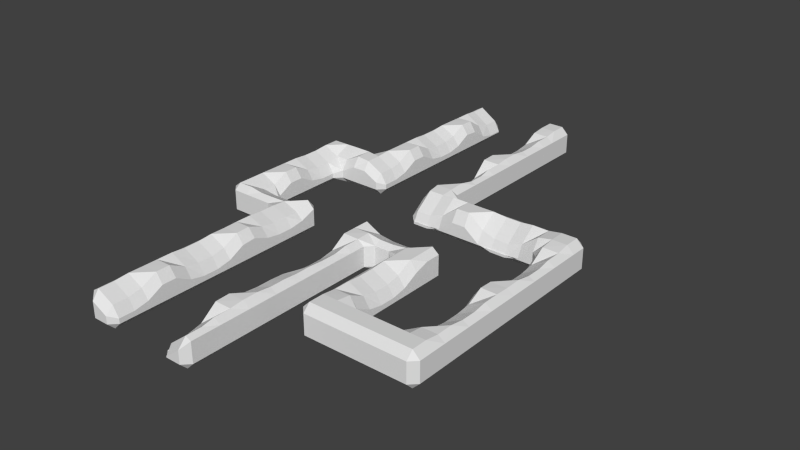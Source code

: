 # Source: walls_level01.blend  (saved by Blender 2.69.0; exported with 4.5.12 LTS)
import bpy
from mathutils import Matrix  # noqa: F401  (used for matrix-valued properties, if any)

bpy.ops.wm.read_factory_settings(use_empty=True)
scene = bpy.context.scene
scene.name = 'Scene'

# ---- collections
col_collection_1 = bpy.data.collections.new('Collection 1'); scene.collection.children.link(col_collection_1)

# ---- world
world_world = bpy.data.worlds.new('World'); scene.world = world_world
world_world.color = (0.05088, 0.05088, 0.05088)
world_world.use_sun_shadow = False
world_world.sun_shadow_jitter_overblur = 0.0
world_world.cycles.sampling_method = 'MANUAL'
world_world.cycles.sample_map_resolution = 256

# ---- meshes
me_plane = bpy.data.meshes.new('Plane')
me_plane.from_pydata([(-25.37, 64.07, 7.991), (-26.92, 64.07, 7.149), (-26.92, 60.37, 7.149), (-25.16, 60.46, 8.428), (-19.23, 60.37, 2.989), (-19.23, 64.07, 2.149), (-20.78, 64.07, 5.009), (-20.99, 60.46, 5.811), (-1.995, 64.07, 9.0), (-3.846, 64.07, 7.149), (-3.846, 60.37, 5.967), (-2.054, 60.41, 8.586), (3.846, 60.37, 7.149), (3.846, 64.07, 7.149), (1.995, 64.07, 9.0), (2.055, 60.43, 8.539), (-26.92, 56.3, 7.149), (-26.92, 52.59, 7.149), (-25.13, 52.65, 8.534), (-25.16, 56.21, 8.434), (-21.02, 52.65, 8.539), (-19.23, 52.59, 5.967), (-19.23, 56.3, 5.61), (-20.99, 56.25, 8.508), (-3.846, 56.3, 3.87), (-3.846, 52.59, 3.149), (-2.204, 52.59, 5.854), (-2.056, 56.24, 6.447), (2.204, 52.59, 8.146), (3.846, 52.59, 7.149), (3.846, 56.3, 7.149), (2.055, 56.24, 8.534), (-26.92, 48.52, 7.149), (-26.92, 44.82, 7.149), (-25.28, 44.82, 8.146), (-25.11, 48.46, 8.574), (-20.87, 44.82, 5.854), (-19.23, 44.82, 3.149), (-19.23, 48.52, 3.87), (-21.02, 48.46, 6.444), (-3.846, 48.52, 3.149), (-3.846, 44.82, 3.87), (-2.054, 44.87, 6.444), (-2.204, 48.52, 5.854), (2.034, 44.87, 8.574), (3.846, 44.82, 7.149), (3.846, 48.52, 7.149), (2.204, 48.52, 8.146), (-26.92, 40.74, 7.149), (-26.92, 37.04, 7.149), (-25.13, 37.1, 8.534), (-25.28, 40.74, 8.146), (-21.02, 37.1, 6.447), (-19.23, 37.04, 3.87), (-19.23, 40.74, 3.149), (-20.87, 40.74, 5.854), (-3.846, 40.74, 5.967), (-3.846, 37.04, 4.844), (-2.149, 37.08, 8.37), (-2.054, 40.68, 8.539), (2.161, 37.2, 8.24), (3.846, 37.04, 7.149), (3.846, 40.74, 7.149), (2.055, 40.68, 8.534), (-26.92, 32.96, 7.149), (-26.92, 29.26, 7.149), (-25.13, 29.32, 8.534), (-25.13, 32.9, 8.539), (1.995, -70.0, 1.851), (1.995, -68.15, 0.0), (3.846, -68.15, 1.851), (-3.846, -68.15, 1.851), (-1.995, -68.15, 0.0), (-1.995, -70.0, 1.851), (-21.02, 29.32, 8.539), (-19.23, 29.26, 5.967), (-19.23, 32.96, 5.967), (-21.02, 32.93, 8.586), (-21.08, -70.0, 1.851), (-21.08, -68.15, 0.0), (-19.23, -68.15, 1.851), (-26.92, -68.15, 1.851), (-25.07, -68.15, 0.0), (-25.07, -70.0, 1.851), (-3.846, 32.96, 1.176), (-3.846, 29.26, 0.149), (-2.477, 29.26, 3.246), (-2.152, 32.81, 4.531), (2.477, 29.26, 7.754), (3.846, 29.26, 7.149), (3.846, 32.96, 7.149), (2.161, 32.81, 8.233), (-40.52, 21.54, 8.534), (-40.46, 23.33, 7.149), (-42.31, 21.48, 7.149), (-32.82, 21.52, 8.586), (-32.76, 23.33, 7.149), (-36.47, 23.33, 7.149), (-36.41, 21.54, 8.539), (-26.92, 25.18, 7.149), (-28.77, 23.33, 7.149), (-28.71, 21.54, 8.539), (-25.28, 21.48, 8.146), (-25.11, 25.13, 8.574), (-20.87, 21.48, 5.854), (-19.23, 21.48, 3.149), (-19.23, 25.18, 3.87), (-21.02, 25.13, 6.444), (-3.846, 25.18, 0.149), (-3.846, 21.48, 1.176), (-2.149, 21.63, 4.528), (-2.477, 25.18, 3.246), (3.846, 68.15, 1.851), (1.995, 68.15, 0.0), (1.995, 70.0, 1.851), (-1.995, 70.0, 1.851), (-1.995, 68.15, 0.0), (-3.846, 68.15, 1.851), (2.051, 21.63, 8.355), (3.846, 21.48, 7.149), (3.846, 25.18, 7.149), (2.477, 25.18, 7.754), (-19.23, 68.15, 1.851), (-21.08, 68.15, 0.0), (-21.08, 70.0, 1.851), (-25.07, 70.0, 1.851), (-25.07, 68.15, 0.0), (-26.92, 68.15, 1.851), (-42.31, 17.41, 7.149), (-42.31, 13.7, 7.149), (-40.67, 13.7, 8.146), (-40.5, 17.35, 8.574), (-34.62, 13.7, 3.149), (-32.76, 15.56, 3.876), (-32.82, 17.35, 6.447), (-36.41, 17.35, 6.444), (-36.26, 13.7, 5.854), (-28.77, 15.56, 5.951), (-25.07, 15.56, 5.951), (-25.28, 17.41, 8.146), (-28.71, 17.35, 8.534), (-20.87, 17.41, 5.854), (-21.08, 15.56, 3.876), (-19.23, 17.41, 3.149), (-3.846, 17.41, 4.844), (-3.846, 13.7, 5.234), (-1.995, 14.09, 7.869), (-2.149, 17.24, 8.24), (5.577, 13.75, 8.436), (5.697, 15.56, 7.149), (3.846, 17.41, 7.149), (2.161, 17.24, 8.233), (1.995, 14.09, 7.869), (13.26, 13.83, 8.327), (13.39, 15.56, 7.149), (9.687, 15.56, 7.149), (9.814, 13.83, 8.334), (1.995, -60.37, 0.0), (3.846, -60.37, 1.851), (3.846, -64.07, 1.851), (1.995, -64.07, 0.0), (-3.846, -60.37, 1.851), (-1.995, -60.37, 0.0), (-1.995, -64.07, 0.0), (-3.846, -64.07, 1.851), (21.08, 14.09, 7.869), (21.08, 15.56, 7.149), (17.38, 15.56, 7.149), (17.5, 13.83, 8.334), (-21.08, -64.07, 0.0), (-21.08, -60.37, 0.0), (-19.23, -60.37, 1.851), (-19.23, -64.07, 1.851), (-26.92, -60.37, 1.851), (-25.07, -60.37, 0.0), (-25.07, -64.07, 0.0), (-26.92, -64.07, 1.851), (28.65, 13.75, 8.436), (28.77, 15.56, 7.149), (25.07, 15.56, 7.149), (25.07, 14.09, 7.869), (36.47, 13.7, 9.0), (36.47, 15.56, 7.149), (32.76, 15.56, 7.149), (32.89, 13.83, 8.334), (42.31, 13.7, 7.149), (40.46, 15.56, 7.149), (40.46, 13.7, 9.0), (-42.31, 9.629, 7.149), (-42.31, 5.927, 7.149), (-40.52, 5.984, 8.534), (-40.67, 9.629, 8.146), (-36.41, 5.984, 6.447), (-34.62, 5.927, 3.87), (-34.62, 9.629, 3.149), (-36.26, 9.629, 5.854), (-3.846, 9.629, 2.09), (-1.995, 7.778, 1.149), (-1.995, 9.243, 4.131), (1.995, 7.778, 1.149), (5.697, 7.778, 2.096), (5.574, 9.511, 5.172), (1.995, 9.243, 4.131), (1.995, -52.59, 0.0), (3.846, -52.59, 1.851), (3.846, -56.3, 1.851), (1.995, -56.3, 0.0), (-3.846, -52.59, 1.851), (-1.995, -52.59, 0.0), (-1.995, -56.3, 0.0), (-3.846, -56.3, 1.851), (9.687, 7.778, 5.209), (13.39, 7.778, 5.209), (13.34, 9.511, 8.422), (9.814, 9.511, 8.327), (-21.08, -56.3, 0.0), (-21.08, -52.59, 0.0), (-19.23, -52.59, 1.851), (-19.23, -56.3, 1.851), (-26.92, -52.59, 1.851), (-25.07, -52.59, 0.0), (-25.07, -56.3, 0.0), (-26.92, -56.3, 1.851), (17.38, 7.778, 2.096), (21.08, 7.778, 1.149), (21.08, 9.243, 4.131), (17.5, 9.514, 5.169), (25.07, 7.778, 1.149), (28.77, 7.778, 2.096), (28.65, 9.511, 5.172), (25.07, 9.243, 4.131), (40.46, -44.82, 0.0), (42.31, -44.82, 1.851), (40.46, -46.67, 1.851), (36.47, -46.67, 1.851), (32.76, -46.67, 1.851), (32.76, -44.82, 0.0), (36.47, -44.82, 0.0), (28.77, -46.67, 1.851), (25.07, -46.67, 1.851), (25.07, -44.82, 0.0), (28.77, -44.82, 0.0), (21.08, -46.67, 1.851), (17.38, -46.67, 1.851), (17.38, -44.82, 0.0), (21.08, -44.82, 0.0), (11.54, -44.82, 1.851), (13.39, -44.82, 0.0), (13.39, -46.67, 1.851), (1.995, -48.52, 0.0), (1.995, -44.82, 0.0), (3.846, -44.82, 1.851), (3.846, -48.52, 1.851), (-3.846, -44.82, 1.851), (-1.995, -44.82, 0.0), (-1.995, -48.52, 0.0), (-3.846, -48.52, 1.851), (32.89, 9.511, 8.327), (32.76, 7.778, 5.209), (34.62, 5.927, 5.61), (36.38, 5.968, 8.508), (36.47, 9.629, 9.0), (-21.08, -48.52, 0.0), (-21.08, -44.82, 0.0), (-19.23, -44.82, 1.851), (-19.23, -48.52, 1.851), (-26.92, -48.52, 1.851), (-26.92, -44.82, 1.851), (-25.07, -44.82, 0.0), (-25.07, -48.52, 0.0), (40.55, 6.016, 8.434), (42.31, 5.927, 7.149), (42.31, 9.629, 7.149), (40.46, 9.629, 9.0), (-42.31, 1.851, 7.149), (-42.31, -1.851, 7.149), (-40.52, -1.793, 8.534), (-40.52, 1.793, 8.539), (40.46, -37.04, 0.0), (42.31, -37.04, 1.851), (42.31, -40.74, 1.851), (40.46, -40.74, 0.0), (32.76, -38.89, 1.851), (34.62, -37.04, 1.851), (36.47, -37.04, 0.0), (36.47, -40.74, 0.0), (32.76, -40.74, 0.0), (25.07, -40.74, 0.0), (25.07, -38.89, 1.851), (28.77, -38.89, 1.851), (28.77, -40.74, 0.0), (17.38, -37.04, 0.0), (19.23, -37.04, 1.851), (21.08, -38.89, 1.851), (21.08, -40.74, 0.0), (17.38, -40.74, 0.0), (11.54, -37.04, 1.851), (13.39, -37.04, 0.0), (13.39, -40.74, 0.0), (11.54, -40.74, 1.851), (1.995, -40.74, 0.0), (1.995, -37.04, 0.0), (3.846, -37.04, 1.851), (3.846, -40.74, 1.851), (-3.846, -37.04, 1.851), (-1.995, -37.04, 0.0), (-1.995, -40.74, 0.0), (-3.846, -40.74, 1.851), (-36.41, -1.793, 8.539), (-34.62, -1.851, 5.967), (-34.62, 1.851, 5.967), (-36.41, 1.817, 8.586), (-21.08, -37.04, 0.0), (-19.23, -37.04, 1.851), (-19.23, -40.74, 1.851), (-21.08, -40.74, 0.0), (-26.92, -40.74, 1.851), (-26.92, -37.04, 1.851), (-25.07, -37.04, 0.0), (-25.07, -40.74, 0.0), (34.62, 1.851, 2.989), (34.62, -1.851, 2.149), (36.17, -1.851, 5.009), (36.38, 1.765, 5.811), (40.76, -1.851, 7.991), (42.31, -1.851, 7.149), (42.31, 1.851, 7.149), (40.55, 1.765, 8.428), (40.46, -29.26, 0.0), (42.31, -29.26, 1.851), (42.31, -32.96, 1.851), (40.46, -32.96, 0.0), (34.62, -32.96, 1.851), (34.62, -29.26, 1.851), (36.47, -29.26, 0.0), (36.47, -32.96, 0.0), (-42.31, -5.927, 7.149), (-42.31, -9.629, 7.149), (-40.52, -9.571, 8.534), (-40.5, -5.984, 8.574), (17.38, -32.96, 0.0), (17.38, -29.26, 0.0), (19.23, -29.26, 1.851), (19.23, -32.96, 1.851), (11.54, -29.26, 1.851), (13.39, -29.26, 0.0), (13.39, -32.96, 0.0), (11.54, -32.96, 1.851), (1.995, -32.96, 0.0), (1.995, -29.26, 0.0), (3.846, -29.26, 1.851), (3.846, -32.96, 1.851), (-3.846, -32.96, 1.851), (-3.846, -29.26, 1.851), (-1.995, -29.26, 0.0), (-1.995, -32.96, 0.0), (-32.76, -9.424, 5.847), (-32.76, -7.778, 3.149), (-34.62, -5.927, 3.87), (-36.41, -5.982, 6.444), (-36.41, -9.571, 6.447), (-21.08, -29.26, 0.0), (-19.23, -29.26, 1.851), (-19.23, -32.96, 1.851), (-21.08, -32.96, 0.0), (-26.92, -32.96, 1.851), (-26.92, -29.26, 1.851), (-25.07, -29.26, 0.0), (-25.07, -32.96, 0.0), (-25.08, -9.627, 6.098), (-25.07, -7.778, 3.876), (-28.77, -7.778, 3.149), (-28.77, -9.424, 5.847), (-19.23, -9.629, 6.302), (-21.08, -7.778, 5.951), (-21.09, -9.624, 8.178), (40.46, -21.48, 0.0), (42.31, -21.48, 1.851), (42.31, -25.18, 1.851), (40.46, -25.18, 0.0), (34.62, -25.18, 1.851), (34.62, -21.48, 1.851), (36.47, -21.48, 0.0), (36.47, -25.18, 0.0), (-2.055, -9.571, 8.534), (-1.995, -7.778, 5.951), (-3.846, -9.629, 7.149), (17.38, -21.48, 0.0), (19.23, -21.48, 1.851), (19.23, -25.18, 1.851), (17.38, -25.18, 0.0), (11.54, -21.48, 1.851), (13.39, -21.48, 0.0), (13.39, -25.18, 0.0), (11.54, -25.18, 1.851), (1.995, -21.48, 0.0), (3.846, -21.48, 1.851), (3.846, -25.18, 1.851), (1.995, -25.18, 0.0), (-3.846, -25.18, 1.851), (-3.846, -21.48, 1.851), (-1.995, -21.48, 0.0), (-1.995, -25.18, 0.0), (5.697, -9.424, 5.847), (5.697, -7.778, 3.149), (1.995, -7.778, 3.876), (2.056, -9.571, 6.447), (-21.08, -21.48, 0.0), (-19.23, -21.48, 1.851), (-19.23, -25.18, 1.851), (-21.08, -25.18, 0.0), (-26.92, -25.18, 1.851), (-26.92, -21.48, 1.851), (-25.07, -21.48, 0.0), (-25.07, -25.18, 0.0), (13.33, -9.573, 6.444), (13.39, -7.778, 3.876), (9.687, -7.778, 3.149), (9.687, -9.424, 5.847), (19.23, -9.629, 7.149), (17.38, -7.778, 5.951), (17.42, -9.571, 8.574), (40.46, -13.7, 0.0), (42.31, -13.7, 1.851), (42.31, -17.41, 1.851), (40.46, -17.41, 0.0), (34.62, -13.7, 1.851), (36.47, -13.7, 0.0), (36.47, -17.41, 0.0), (34.62, -17.41, 1.851), (34.62, -5.927, 2.149), (34.62, -9.629, 2.989), (36.38, -9.545, 5.807), (36.17, -5.927, 5.009), (17.38, -13.7, 0.0), (19.23, -13.7, 1.851), (19.23, -17.41, 1.851), (17.38, -17.41, 0.0), (13.39, -17.41, 0.0), (11.54, -17.41, 1.851), (9.687, -15.56, 1.851), (9.687, -13.7, 0.0), (13.39, -13.7, 0.0), (5.697, -15.56, 1.851), (3.846, -17.41, 1.851), (1.995, -17.41, 0.0), (1.995, -13.7, 0.0), (5.697, -13.7, 0.0), (-3.846, -17.41, 1.851), (-3.846, -13.7, 1.851), (-1.995, -13.7, 0.0), (-1.995, -17.41, 0.0), (40.5, -9.543, 8.494), (42.31, -9.629, 7.149), (42.31, -5.927, 7.149), (40.76, -5.927, 7.991), (-21.08, -13.7, 0.0), (-19.23, -13.7, 1.851), (-19.23, -17.41, 1.851), (-21.08, -17.41, 0.0), (-28.77, -13.7, 0.0), (-25.07, -13.7, 0.0), (-25.07, -17.41, 0.0), (-26.92, -17.41, 1.851), (-28.77, -15.56, 1.851), (-36.47, -13.7, 0.0), (-32.76, -13.7, 0.0), (-32.76, -15.56, 1.851), (-36.47, -15.56, 1.851), (-40.46, -15.56, 1.851), (-42.31, -13.7, 1.851), (-40.46, -13.7, 0.0), (40.46, -9.629, 0.0), (40.46, -5.927, 0.0), (42.31, -5.927, 1.851), (42.31, -9.629, 1.851), (34.62, -5.927, 1.851), (36.47, -5.927, 0.0), (36.47, -9.629, 0.0), (34.62, -9.629, 1.851), (-42.31, -13.7, 7.149), (-40.46, -15.56, 7.149), (-40.52, -13.76, 8.539), (17.38, -7.778, 1.851), (19.23, -9.629, 1.851), (17.38, -9.629, 0.0), (9.687, -9.629, 0.0), (9.687, -7.778, 1.851), (13.39, -7.778, 1.851), (13.39, -9.629, 0.0), (1.995, -9.629, 0.0), (1.995, -7.778, 1.851), (5.697, -7.778, 1.851), (5.697, -9.629, 0.0), (-1.995, -9.629, 0.0), (-3.846, -9.629, 1.851), (-1.995, -7.778, 1.851), (-36.47, -15.56, 7.149), (-32.76, -15.56, 7.149), (-32.76, -13.91, 8.153), (-36.41, -13.74, 8.586), (-21.08, -7.778, 1.851), (-19.23, -9.629, 1.851), (-21.08, -9.629, 0.0), (-28.77, -9.629, 0.0), (-28.77, -7.778, 1.851), (-25.07, -7.778, 1.851), (-25.07, -9.629, 0.0), (-36.47, -5.927, 0.0), (-34.62, -5.927, 1.851), (-32.76, -7.778, 1.851), (-32.76, -9.629, 0.0), (-36.47, -9.629, 0.0), (-42.31, -9.629, 1.851), (-42.31, -5.927, 1.851), (-40.46, -5.927, 0.0), (-40.46, -9.629, 0.0), (40.46, -1.851, 0.0), (40.46, 1.851, 0.0), (42.31, 1.851, 1.851), (42.31, -1.851, 1.851), (34.62, -1.851, 1.851), (34.62, 1.851, 1.851), (36.47, 1.851, 0.0), (36.47, -1.851, 0.0), (-28.77, -13.91, 8.153), (-28.77, -15.56, 7.149), (-26.92, -17.41, 7.149), (-25.2, -17.41, 8.327), (-25.09, -13.71, 8.146), (-20.96, -17.41, 6.673), (-19.23, -17.41, 4.149), (-19.23, -13.7, 4.73), (-21.08, -13.71, 6.572), (-3.846, -13.7, 7.149), (-3.846, -17.41, 5.61), (-2.083, -17.37, 8.508), (-2.055, -13.76, 8.539), (3.846, -17.41, 7.149), (5.697, -15.56, 7.149), (5.697, -13.91, 8.153), (2.054, -13.74, 8.586), (2.086, -17.32, 8.434), (9.687, -13.91, 8.153), (9.687, -15.56, 7.149), (11.54, -17.41, 7.149), (13.33, -17.35, 8.534), (13.33, -13.76, 8.539), (17.44, -17.35, 8.539), (19.23, -17.41, 5.967), (19.23, -13.7, 7.149), (17.44, -13.76, 8.534), (34.62, -13.7, 5.61), (34.62, -17.41, 5.967), (36.41, -17.37, 8.586), (36.38, -13.79, 8.434), (40.52, -17.35, 8.539), (42.31, -17.41, 7.149), (42.31, -13.7, 7.149), (40.55, -13.79, 8.428), (-36.47, 1.851, 0.0), (-34.62, 1.851, 1.851), (-34.62, -1.851, 1.851), (-36.47, -1.851, 0.0), (-42.31, -1.851, 1.851), (-42.31, 1.851, 1.851), (-40.46, 1.851, 0.0), (-40.46, -1.851, 0.0), (40.46, 9.629, 0.0), (42.31, 9.629, 1.851), (42.31, 5.927, 1.851), (40.46, 5.927, 0.0), (36.47, 5.927, 0.0), (34.62, 5.927, 1.851), (32.76, 7.778, 1.851), (32.76, 9.629, 0.0), (36.47, 9.629, 0.0), (28.77, 7.778, 1.851), (25.07, 7.778, 1.851), (25.07, 9.629, 0.0), (28.77, 9.629, 0.0), (21.08, 7.778, 1.851), (17.38, 7.778, 1.851), (17.38, 9.629, 0.0), (21.08, 9.629, 0.0), (13.39, 7.778, 1.851), (9.687, 7.778, 1.851), (9.687, 9.629, 0.0), (13.39, 9.629, 0.0), (5.697, 7.778, 1.851), (1.995, 7.778, 1.851), (1.995, 9.629, 0.0), (5.697, 9.629, 0.0), (-1.995, 7.778, 1.851), (-3.846, 9.629, 1.851), (-1.995, 9.629, 0.0), (-26.92, -21.48, 7.149), (-26.92, -25.18, 7.149), (-25.11, -25.15, 8.646), (-25.2, -21.48, 8.327), (-21.05, -25.15, 7.083), (-19.23, -25.18, 4.73), (-19.23, -21.48, 4.149), (-20.96, -21.48, 6.673), (-3.846, -21.48, 2.989), (-3.846, -25.18, 2.149), (-2.294, -25.18, 5.009), (-2.086, -21.57, 5.811), (-36.47, 9.629, 0.0), (-34.62, 9.629, 1.851), (-34.62, 5.927, 1.851), (-36.47, 5.927, 0.0), (-42.31, 5.927, 1.851), (-42.31, 9.629, 1.851), (-40.46, 9.629, 0.0), (-40.46, 5.927, 0.0), (40.46, 15.56, 1.851), (42.31, 13.7, 1.851), (40.46, 13.7, 0.0), (32.76, 13.7, 0.0), (32.76, 15.56, 1.851), (36.47, 15.56, 1.851), (36.47, 13.7, 0.0), (25.07, 13.7, 0.0), (25.07, 15.56, 1.851), (28.77, 15.56, 1.851), (28.77, 13.7, 0.0), (17.38, 13.7, 0.0), (17.38, 15.56, 1.851), (21.08, 15.56, 1.851), (21.08, 13.7, 0.0), (9.687, 13.7, 0.0), (9.687, 15.56, 1.851), (13.39, 15.56, 1.851), (13.39, 13.7, 0.0), (1.995, 17.41, 0.0), (3.846, 17.41, 1.851), (5.697, 15.56, 1.851), (5.697, 13.7, 0.0), (1.995, 13.7, 0.0), (-3.846, 13.7, 1.851), (-3.846, 17.41, 1.851), (-1.995, 17.41, 0.0), (-1.995, 13.7, 0.0), (2.294, -25.18, 7.991), (3.846, -25.18, 7.149), (3.846, -21.48, 7.149), (2.086, -21.57, 8.428), (-21.08, 17.41, 0.0), (-19.23, 17.41, 1.851), (-21.08, 15.56, 1.851), (-25.07, 15.56, 1.851), (-28.77, 15.56, 1.851), (-28.77, 17.41, 0.0), (-25.07, 17.41, 0.0), (-32.76, 15.56, 1.851), (-34.62, 13.7, 1.851), (-36.47, 13.7, 0.0), (-36.47, 17.41, 0.0), (-32.76, 17.41, 0.0), (-42.31, 13.7, 1.851), (-42.31, 17.41, 1.851), (-40.46, 17.41, 0.0), (-40.46, 13.7, 0.0), (11.54, -21.48, 7.149), (11.54, -25.18, 7.149), (13.18, -25.18, 8.146), (13.35, -21.54, 8.574), (17.59, -25.18, 5.854), (19.23, -25.18, 3.149), (19.23, -21.48, 3.87), (17.44, -21.54, 6.444), (34.62, -21.48, 3.87), (34.62, -25.18, 3.149), (36.26, -25.18, 5.854), (36.41, -21.54, 6.447), (40.67, -25.18, 8.146), (42.31, -25.18, 7.149), (42.31, -21.48, 7.149), (40.52, -21.54, 8.534), (-26.92, -29.26, 7.149), (-26.92, -32.96, 7.149), (-25.13, -32.9, 8.534), (-25.11, -29.29, 8.649), (1.995, 25.18, 0.0), (3.846, 25.18, 1.851), (3.846, 21.48, 1.851), (1.995, 21.48, 0.0), (-3.846, 21.48, 1.851), (-3.846, 25.18, 1.851), (-1.995, 25.18, 0.0), (-1.995, 21.48, 0.0), (-21.02, -32.9, 8.539), (-19.23, -32.96, 5.967), (-19.23, -29.26, 6.302), (-21.05, -29.28, 8.674), (-21.08, 25.18, 0.0), (-19.23, 25.18, 1.851), (-19.23, 21.48, 1.851), (-21.08, 21.48, 0.0), (-28.77, 23.33, 1.851), (-26.92, 25.18, 1.851), (-25.07, 25.18, 0.0), (-25.07, 21.48, 0.0), (-28.77, 21.48, 0.0), (-36.47, 21.48, 0.0), (-36.47, 23.33, 1.851), (-32.76, 23.33, 1.851), (-32.76, 21.48, 0.0), (-40.46, 21.48, 0.0), (-42.31, 21.48, 1.851), (-40.46, 23.33, 1.851), (-3.846, -29.26, 2.149), (-3.846, -32.96, 2.565), (-2.204, -32.94, 5.353), (-2.294, -29.26, 5.009), (2.187, -32.95, 8.173), (3.846, -32.96, 7.149), (3.846, -29.26, 7.149), (2.294, -29.26, 7.991), (11.54, -29.26, 7.149), (11.54, -32.96, 7.149), (13.33, -32.9, 8.534), (13.18, -29.26, 8.146), (17.44, -32.9, 6.447), (19.23, -32.96, 3.87), (19.23, -29.26, 3.149), (17.59, -29.26, 5.854), (34.62, -29.26, 3.149), (34.62, -32.96, 3.87), (36.41, -32.91, 6.444), (36.26, -29.26, 5.854), (1.995, 32.96, 0.0), (3.846, 32.96, 1.851), (3.846, 29.26, 1.851), (1.995, 29.26, 0.0), (-3.846, 29.26, 1.851), (-3.846, 32.96, 1.851), (-1.995, 32.96, 0.0), (-1.995, 29.26, 0.0), (40.5, -32.9, 8.574), (42.31, -32.96, 7.149), (42.31, -29.26, 7.149), (40.67, -29.26, 8.146), (-21.08, 32.96, 0.0), (-19.23, 32.96, 1.851), (-19.23, 29.26, 1.851), (-21.08, 29.26, 0.0), (-26.92, 29.26, 1.851), (-26.92, 32.96, 1.851), (-25.07, 32.96, 0.0), (-25.07, 29.26, 0.0), (-26.92, -37.04, 7.149), (-26.92, -40.74, 7.149), (-25.28, -40.74, 8.146), (-25.11, -37.1, 8.574), (-20.87, -40.74, 5.854), (-19.23, -40.74, 3.149), (-19.23, -37.04, 3.87), (-21.02, -37.09, 6.444), (-3.846, -37.04, 3.613), (-3.846, -40.74, 4.149), (-2.122, -40.74, 6.673), (-2.205, -37.05, 6.413), (2.122, -40.74, 8.327), (3.846, -40.74, 7.149), (3.846, -37.04, 7.149), (2.204, -37.05, 8.146), (11.54, -37.04, 7.149), (11.54, -40.74, 7.149), (13.39, -40.74, 9.0), (13.33, -37.1, 8.539), (21.08, -40.74, 9.0), (21.08, -38.89, 7.149), (19.23, -37.04, 5.967), (17.44, -37.07, 8.586), (17.38, -40.74, 9.0), (28.77, -40.74, 9.0), (28.77, -38.89, 7.149), (25.07, -38.89, 7.149), (25.07, -40.74, 9.0), (1.995, 40.74, 0.0), (3.846, 40.74, 1.851), (3.846, 37.04, 1.851), (1.995, 37.04, 0.0), (-3.846, 37.04, 1.851), (-3.846, 40.74, 1.851), (-1.995, 40.74, 0.0), (-1.995, 37.04, 0.0), (34.62, -37.04, 5.967), (32.76, -38.89, 7.149), (32.76, -40.74, 9.0), (36.47, -40.74, 9.0), (36.41, -37.1, 8.539), (-21.08, 40.74, 0.0), (-19.23, 40.74, 1.851), (-19.23, 37.04, 1.851), (-21.08, 37.04, 0.0), (-26.92, 37.04, 1.851), (-26.92, 40.74, 1.851), (-25.07, 40.74, 0.0), (-25.07, 37.04, 0.0), (40.46, -40.74, 9.0), (42.31, -40.74, 7.149), (42.31, -37.04, 7.149), (40.52, -37.1, 8.534), (-26.92, -44.82, 7.149), (-26.92, -48.52, 7.149), (-25.13, -48.46, 8.534), (-25.28, -44.82, 8.146), (-21.02, -48.46, 6.447), (-19.23, -48.52, 3.87), (-19.23, -44.82, 3.149), (-20.87, -44.82, 5.854), (-3.846, -44.82, 4.149), (-3.846, -48.52, 4.73), (-2.029, -48.49, 7.08), (-2.122, -44.82, 6.673), (2.022, -48.48, 8.664), (3.846, -48.52, 7.149), (3.846, -44.82, 7.149), (2.122, -44.82, 8.327), (11.54, -44.82, 7.149), (13.39, -46.67, 7.149), (13.39, -44.82, 9.0), (17.38, -46.67, 7.149), (21.08, -46.67, 7.149), (21.08, -44.82, 9.0), (17.38, -44.82, 9.0), (1.995, 48.52, 0.0), (3.846, 48.52, 1.851), (3.846, 44.82, 1.851), (1.995, 44.82, 0.0), (-3.846, 44.82, 1.851), (-3.846, 48.52, 1.851), (-1.995, 48.52, 0.0), (-1.995, 44.82, 0.0), (25.07, -46.67, 7.149), (28.77, -46.67, 7.149), (28.77, -44.82, 9.0), (25.07, -44.82, 9.0), (-21.08, 48.52, 0.0), (-19.23, 48.52, 1.851), (-19.23, 44.82, 1.851), (-21.08, 44.82, 0.0), (-26.92, 44.82, 1.851), (-26.92, 48.52, 1.851), (-25.07, 48.52, 0.0), (-25.07, 44.82, 0.0), (32.76, -46.67, 7.149), (36.47, -46.67, 7.149), (36.47, -44.82, 9.0), (32.76, -44.82, 9.0), (40.46, -44.82, 9.0), (40.46, -46.67, 7.149), (42.31, -44.82, 7.149), (-26.92, -52.59, 7.149), (-26.92, -56.3, 7.149), (-25.13, -56.24, 8.534), (-25.13, -52.65, 8.539), (-21.02, -56.24, 8.539), (-19.23, -56.3, 5.967), (-19.23, -52.59, 5.967), (-21.02, -52.63, 8.586), (-3.846, -52.59, 6.302), (-3.846, -56.3, 5.234), (-2.116, -56.25, 8.436), (-2.029, -52.63, 8.649), (2.122, -56.17, 8.334), (3.846, -56.3, 7.149), (3.846, -52.59, 7.149), (2.029, -52.63, 8.646), (-26.92, -60.37, 7.149), (-26.92, -64.07, 7.149), (-25.28, -64.07, 8.146), (-25.11, -60.43, 8.574), (1.995, 56.3, 0.0), (3.846, 56.3, 1.851), (3.846, 52.59, 1.851), (1.995, 52.59, 0.0), (-3.846, 52.59, 1.851), (-3.846, 56.3, 1.851), (-1.995, 56.3, 0.0), (-1.995, 52.59, 0.0), (-20.87, -64.07, 5.854), (-19.23, -64.07, 3.149), (-19.23, -60.37, 3.87), (-21.02, -60.43, 6.444), (-21.08, 56.3, 0.0), (-19.23, 56.3, 1.851), (-19.23, 52.59, 1.851), (-21.08, 52.59, 0.0), (-26.92, 52.59, 1.851), (-26.92, 56.3, 1.851), (-25.07, 56.3, 0.0), (-25.07, 52.59, 0.0), (-3.846, -60.37, 2.09), (-3.846, -64.07, 1.149), (-2.387, -64.07, 4.138), (-2.118, -60.49, 5.172), (2.387, -64.07, 7.862), (3.846, -64.07, 7.149), (3.846, -60.37, 7.149), (2.122, -60.49, 8.327), (-25.37, 68.15, 7.991), (-25.07, 70.0, 5.589), (-26.92, 68.15, 7.149), (-19.23, 68.15, 2.149), (-21.08, 70.0, 2.995), (-20.78, 68.15, 5.009), (-1.995, 68.15, 9.0), (-1.995, 70.0, 7.149), (-3.846, 68.15, 7.149), (3.846, 68.15, 7.149), (1.995, 70.0, 7.149), (1.995, 68.15, 9.0), (-26.92, -68.15, 7.149), (-25.07, -70.0, 5.951), (-25.28, -68.15, 8.146), (3.846, 64.07, 1.851), (3.846, 60.37, 1.851), (1.995, 60.37, 0.0), (1.995, 64.07, 0.0), (-1.995, 60.37, 0.0), (-3.846, 60.37, 1.851), (-3.846, 64.07, 1.851), (-1.995, 64.07, 0.0), (-20.87, -68.15, 5.854), (-21.08, -70.0, 3.876), (-19.23, -68.15, 3.149), (-19.23, 64.07, 1.851), (-19.23, 60.37, 1.851), (-21.08, 60.37, 0.0), (-21.08, 64.07, 0.0), (-25.07, 60.37, 0.0), (-26.92, 60.37, 1.851), (-26.92, 64.07, 1.851), (-25.07, 64.07, 0.0), (-3.846, -68.15, 1.149), (-1.995, -70.0, 2.096), (-2.387, -68.15, 4.138), (2.387, -68.15, 7.862), (1.995, -70.0, 5.209), (3.846, -68.15, 7.149)], [], [(82, 175, 169, 79), (509, 562, 309, 358), (191, 195, 136, 130), (581, 578, 227, 224), (399, 353, 712, 605), (316, 267, 806, 753), (433, 455, 324, 322), (59, 63, 44, 42), (569, 617, 185, 272), (245, 294, 287, 240), (367, 414, 410, 361), (401, 451, 445, 395), (103, 107, 74, 66), (564, 514, 336, 275), (845, 799, 48, 33), (427, 478, 472, 422), (785, 737, 84, 57), (499, 525, 372, 356), (131, 135, 98, 92), (519, 570, 271, 326), (241, 290, 286, 236), (660, 613, 188, 129), (457, 502, 373, 532), (448, 400, 604, 535), (636, 686, 119, 150), (365, 317, 752, 681), (323, 327, 270, 260), (43, 47, 28, 26), (67, 77, 52, 50), (297, 346, 340, 291), (612, 565, 274, 189), (892, 846, 32, 17), (80, 172, 885, 929), (83, 78, 928, 917), (833, 786, 56, 41), (540, 543, 418, 403), (73, 68, 942, 939), (237, 285, 281, 231), (521, 476, 430, 321), (288, 293, 773, 779), (411, 366, 680, 597), (27, 31, 15, 11), (51, 55, 36, 34), (937, 126, 123, 933), (880, 834, 40, 25), (171, 218, 861, 886), (537, 541, 406, 384), (529, 533, 375, 369), (158, 205, 869, 902), (447, 493, 486, 441), (392, 438, 437, 387), (463, 412, 596, 527), (609, 656, 132, 194), (35, 39, 20, 18), (134, 140, 101, 95), (877, 920, 12, 30), (924, 881, 24, 10), (217, 265, 811, 862), (70, 159, 901, 943), (413, 462, 459, 407), (204, 252, 819, 870), (547, 551, 421, 415), (238, 235, 849, 838), (640, 594, 196, 145), (382, 428, 425, 376), (139, 141, 104, 102), (8, 14, 915, 910), (19, 23, 7, 3), (435, 484, 419, 550), (264, 314, 757, 812), (164, 71, 938, 897), (926, 116, 113, 922), (251, 303, 765, 820), (332, 283, 789, 729), (299, 246, 822, 769), (248, 243, 825, 823), (242, 239, 837, 826), (232, 280, 803, 855), (589, 586, 211, 200), (697, 746, 75, 106), (210, 161, 896, 865), (313, 363, 693, 758), (889, 931, 4, 22), (282, 289, 778, 790), (302, 351, 717, 766), (198, 202, 152, 146), (292, 343, 725, 774), (208, 255, 249, 203), (380, 333, 728, 673), (279, 330, 741, 804), (124, 125, 905, 908), (225, 230, 180, 165), (482, 500, 360, 338), (362, 409, 601, 694), (0, 6, 909, 904), (220, 269, 262, 216), (350, 397, 645, 718), (256, 207, 864, 815), (342, 389, 669, 726), (318, 368, 364, 312), (176, 81, 916, 873), (329, 378, 677, 742), (513, 470, 480, 337), (147, 151, 118, 110), (213, 226, 168, 153), (408, 458, 531, 602), (254, 306, 300, 250), (710, 661, 128, 94), (396, 444, 538, 646), (429, 381, 672, 553), (388, 436, 549, 670), (347, 296, 768, 721), (577, 574, 258, 228), (377, 424, 557, 678), (585, 582, 223, 212), (469, 468, 497, 481), (467, 464, 526, 498), (466, 511, 504, 460), (339, 359, 308, 276), (736, 689, 108, 85), (461, 507, 503, 456), (450, 494, 490, 446), (443, 440, 544, 539), (162, 209, 206, 157), (307, 253, 814, 761), (423, 475, 453, 558), (593, 590, 199, 197), (523, 572, 571, 518), (222, 173, 872, 857), (495, 449, 534, 386), (111, 121, 88, 86), (305, 355, 348, 301), (234, 233, 854, 850), (479, 426, 552, 431), (748, 701, 99, 65), (477, 524, 517, 473), (394, 344, 720, 665), (515, 567, 563, 508), (688, 641, 144, 109), (576, 622, 618, 568), (174, 221, 215, 170), (573, 522, 320, 259), (277, 311, 192, 190), (229, 257, 184, 177), (352, 304, 760, 713), (651, 650, 142, 138), (266, 219, 856, 807), (555, 559, 452, 432), (87, 91, 60, 58), (599, 603, 530, 528), (471, 516, 512, 465), (642, 691, 687, 635), (354, 402, 398, 349), (261, 273, 187, 181), (334, 383, 379, 328), (798, 749, 64, 49), (683, 695, 600, 598), (595, 643, 639, 591), (592, 638, 631, 587), (588, 634, 627, 583), (584, 630, 623, 579), (580, 626, 619, 575), (117, 925, 9, 912), (723, 727, 668, 666), (662, 709, 705, 658), (659, 708, 704, 653), (127, 936, 1, 906), (830, 878, 29, 46), (654, 703, 699, 648), (842, 890, 21, 38), (782, 831, 45, 62), (795, 843, 37, 54), (733, 783, 61, 90), (745, 796, 53, 76), (685, 734, 89, 120), (72, 163, 160, 69), (114, 115, 911, 914), (763, 767, 716, 714), (649, 698, 105, 143), (700, 707, 96, 100), (702, 751, 747, 696), (706, 711, 93, 97), (616, 621, 182, 186), (620, 625, 178, 183), (624, 629, 166, 179), (628, 633, 154, 167), (632, 637, 149, 155), (201, 214, 156, 148), (655, 652, 137, 133), (809, 813, 756, 754), (268, 319, 315, 263), (561, 610, 193, 310), (750, 801, 797, 744), (474, 520, 325, 454), (284, 335, 331, 278), (442, 489, 485, 434), (483, 488, 416, 420), (487, 492, 404, 417), (491, 496, 385, 405), (501, 506, 370, 374), (505, 510, 357, 371), (859, 863, 810, 808), (345, 393, 390, 341), (566, 615, 611, 560), (851, 853, 802, 792), (675, 679, 556, 554), (667, 671, 548, 546), (607, 647, 542, 536), (755, 759, 692, 682), (731, 743, 676, 674), (614, 663, 657, 608), (715, 719, 644, 606), (738, 788, 784, 732), (875, 887, 860, 858), (793, 805, 740, 730), (771, 775, 724, 722), (847, 895, 891, 841), (690, 739, 735, 684), (800, 848, 844, 794), (787, 836, 832, 781), (839, 852, 791, 777), (827, 840, 780, 772), (824, 828, 776, 770), (817, 821, 764, 762), (835, 883, 879, 829), (940, 941, 900, 898), (867, 871, 818, 816), (918, 927, 884, 874), (894, 934, 932, 888), (899, 903, 868, 866), (882, 923, 921, 876), (919, 112, 913, 13), (930, 122, 907, 5), (439, 391, 664, 545), (247, 298, 295, 244), (0, 1, 2, 3), (4, 5, 6, 7), (8, 9, 10, 11), (12, 13, 14, 15), (16, 17, 18, 19), (20, 21, 22, 23), (24, 25, 26, 27), (28, 29, 30, 31), (32, 33, 34, 35), (36, 37, 38, 39), (40, 41, 42, 43), (44, 45, 46, 47), (48, 49, 50, 51), (52, 53, 54, 55), (56, 57, 58, 59), (60, 61, 62, 63), (64, 65, 66, 67), (68, 69, 70), (71, 72, 73), (74, 75, 76, 77), (78, 79, 80), (81, 82, 83), (84, 85, 86, 87), (88, 89, 90, 91), (92, 93, 94), (95, 96, 97, 98), (99, 100, 101, 102, 103), (104, 105, 106, 107), (108, 109, 110, 111), (112, 113, 114), (115, 116, 117), (118, 119, 120, 121), (122, 123, 124), (125, 126, 127), (128, 129, 130, 131), (132, 133, 134, 135, 136), (137, 138, 139, 140), (141, 142, 143), (144, 145, 146, 147), (148, 149, 150, 151, 152), (153, 154, 155, 156), (157, 158, 159, 160), (161, 162, 163, 164), (165, 166, 167, 168), (169, 170, 171, 172), (173, 174, 175, 176), (177, 178, 179, 180), (181, 182, 183, 184), (185, 186, 187), (188, 189, 190, 191), (192, 193, 194, 195), (196, 197, 198), (199, 200, 201, 202), (203, 204, 205, 206), (207, 208, 209, 210), (211, 212, 213, 214), (215, 216, 217, 218), (219, 220, 221, 222), (223, 224, 225, 226), (227, 228, 229, 230), (231, 232, 233), (234, 235, 236, 237), (238, 239, 240, 241), (242, 243, 244, 245), (246, 247, 248), (249, 250, 251, 252), (253, 254, 255, 256), (257, 258, 259, 260, 261), (262, 263, 264, 265), (266, 267, 268, 269), (270, 271, 272, 273), (274, 275, 276, 277), (278, 279, 280, 281), (282, 283, 284, 285, 286), (287, 288, 289, 290), (291, 292, 293, 294, 295), (296, 297, 298, 299), (300, 301, 302, 303), (304, 305, 306, 307), (308, 309, 310, 311), (312, 313, 314, 315), (316, 317, 318, 319), (320, 321, 322, 323), (324, 325, 326, 327), (328, 329, 330, 331), (332, 333, 334, 335), (336, 337, 338, 339), (340, 341, 342, 343), (344, 345, 346, 347), (348, 349, 350, 351), (352, 353, 354, 355), (356, 357, 358, 359, 360), (361, 362, 363, 364), (365, 366, 367, 368), (369, 370, 371, 372), (373, 374, 375), (376, 377, 378, 379), (380, 381, 382, 383), (384, 385, 386), (387, 388, 389, 390), (391, 392, 393, 394), (395, 396, 397, 398), (399, 400, 401, 402), (403, 404, 405, 406), (407, 408, 409, 410), (411, 412, 413, 414), (415, 416, 417, 418), (419, 420, 421), (422, 423, 424, 425), (426, 427, 428, 429), (430, 431, 432, 433), (434, 435, 436, 437), (438, 439, 440, 441, 442), (443, 444, 445, 446, 447), (448, 449, 450, 451), (452, 453, 454, 455), (456, 457, 458, 459), (460, 461, 462, 463, 464), (465, 466, 467, 468), (469, 470, 471), (472, 473, 474, 475), (476, 477, 478, 479), (480, 481, 482), (483, 484, 485), (486, 487, 488, 489), (490, 491, 492, 493), (494, 495, 496), (497, 498, 499, 500), (501, 502, 503), (504, 505, 506, 507), (508, 509, 510, 511, 512), (513, 514, 515, 516), (517, 518, 519, 520), (521, 522, 523, 524), (525, 526, 527, 528, 529), (530, 531, 532, 533), (534, 535, 536, 537), (538, 539, 540, 541, 542), (543, 544, 545, 546, 547), (548, 549, 550, 551), (552, 553, 554, 555), (556, 557, 558, 559), (560, 561, 562, 563), (564, 565, 566, 567), (568, 569, 570, 571), (572, 573, 574, 575, 576), (577, 578, 579, 580), (581, 582, 583, 584), (585, 586, 587, 588), (589, 590, 591, 592), (593, 594, 595), (596, 597, 598, 599), (600, 601, 602, 603), (604, 605, 606, 607), (608, 609, 610, 611), (612, 613, 614, 615), (616, 617, 618), (619, 620, 621, 622), (623, 624, 625, 626), (627, 628, 629, 630), (631, 632, 633, 634), (635, 636, 637, 638, 639), (640, 641, 642, 643), (644, 645, 646, 647), (648, 649, 650), (651, 652, 653, 654), (655, 656, 657, 658, 659), (660, 661, 662, 663), (664, 665, 666, 667), (668, 669, 670, 671), (672, 673, 674, 675), (676, 677, 678, 679), (680, 681, 682, 683), (684, 685, 686, 687), (688, 689, 690, 691), (692, 693, 694, 695), (696, 697, 698, 699), (700, 701, 702, 703, 704), (705, 706, 707, 708), (709, 710, 711), (712, 713, 714, 715), (716, 717, 718, 719), (720, 721, 722, 723), (724, 725, 726, 727), (728, 729, 730, 731), (732, 733, 734, 735), (736, 737, 738, 739), (740, 741, 742, 743), (744, 745, 746, 747), (748, 749, 750, 751), (752, 753, 754, 755), (756, 757, 758, 759), (760, 761, 762, 763), (764, 765, 766, 767), (768, 769, 770, 771), (772, 773, 774, 775, 776), (777, 778, 779, 780), (781, 782, 783, 784), (785, 786, 787, 788), (789, 790, 791, 792, 793), (794, 795, 796, 797), (798, 799, 800, 801), (802, 803, 804, 805), (806, 807, 808, 809), (810, 811, 812, 813), (814, 815, 816, 817), (818, 819, 820, 821), (822, 823, 824), (825, 826, 827, 828), (829, 830, 831, 832), (833, 834, 835, 836), (837, 838, 839, 840), (841, 842, 843, 844), (845, 846, 847, 848), (849, 850, 851, 852), (853, 854, 855), (856, 857, 858, 859), (860, 861, 862, 863), (864, 865, 866, 867), (868, 869, 870, 871), (872, 873, 874, 875), (876, 877, 878, 879), (880, 881, 882, 883), (884, 885, 886, 887), (888, 889, 890, 891), (892, 893, 894, 895), (896, 897, 898, 899), (900, 901, 902, 903), (904, 905, 906), (907, 908, 909), (910, 911, 912), (913, 914, 915), (916, 917, 918), (919, 920, 921, 922), (923, 924, 925, 926), (927, 928, 929), (930, 931, 932, 933), (934, 935, 936, 937), (938, 939, 940), (941, 942, 943), (825, 243, 242, 826), (549, 436, 435, 550), (75, 746, 745, 76), (352, 713, 712, 353), (660, 129, 128, 661), (266, 807, 806, 267), (837, 239, 238, 838), (505, 371, 370, 506), (645, 397, 396, 646), (757, 314, 313, 758), (521, 321, 320, 522), (833, 41, 40, 834), (748, 65, 64, 749), (616, 186, 185, 617), (271, 570, 569, 272), (29, 878, 877, 30), (53, 796, 795, 54), (399, 605, 604, 400), (849, 235, 234, 850), (316, 753, 752, 317), (288, 779, 778, 289), (693, 363, 362, 694), (880, 25, 24, 881), (798, 49, 48, 799), (37, 843, 842, 38), (448, 535, 534, 449), (365, 681, 680, 366), (439, 545, 544, 440), (538, 444, 443, 539), (495, 386, 385, 496), (601, 409, 408, 602), (845, 33, 32, 846), (710, 94, 93, 711), (12, 920, 919, 13), (72, 69, 68, 73), (21, 890, 889, 22), (491, 405, 404, 492), (82, 79, 78, 83), (411, 597, 596, 412), (854, 233, 232, 855), (137, 652, 651, 138), (501, 374, 373, 502), (531, 458, 457, 532), (706, 97, 96, 707), (99, 701, 700, 100), (924, 10, 9, 925), (115, 114, 113, 116), (892, 17, 16, 893), (487, 417, 416, 488), (125, 124, 123, 126), (419, 484, 483, 420), (942, 68, 70, 943), (117, 912, 911, 115), (913, 112, 114, 914), (803, 280, 279, 804), (73, 939, 938, 71), (901, 159, 158, 902), (124, 908, 907, 122), (162, 157, 160, 163), (4, 931, 930, 5), (282, 790, 789, 283), (174, 170, 169, 175), (593, 197, 196, 594), (199, 590, 589, 200), (741, 330, 329, 742), (164, 897, 896, 161), (935, 2, 1, 936), (905, 125, 127, 906), (211, 586, 585, 212), (869, 205, 204, 870), (208, 203, 206, 209), (357, 510, 509, 358), (928, 78, 80, 929), (220, 216, 215, 221), (332, 729, 728, 333), (640, 145, 144, 641), (636, 150, 149, 637), (237, 231, 233, 234), (241, 236, 235, 238), (245, 240, 239, 242), (247, 244, 243, 248), (248, 823, 822, 246), (254, 250, 249, 255), (119, 686, 685, 120), (677, 378, 377, 678), (268, 263, 262, 269), (773, 293, 292, 774), (223, 582, 581, 224), (210, 865, 864, 207), (284, 278, 281, 285), (289, 282, 286, 290), (293, 288, 287, 294), (297, 291, 295, 298), (513, 337, 336, 514), (305, 301, 300, 306), (83, 917, 916, 81), (632, 155, 154, 633), (318, 312, 315, 319), (819, 252, 251, 820), (309, 562, 561, 310), (885, 172, 171, 886), (334, 328, 331, 335), (380, 673, 672, 381), (688, 109, 108, 689), (345, 341, 340, 346), (299, 769, 768, 296), (354, 349, 348, 355), (573, 259, 258, 574), (227, 578, 577, 228), (367, 361, 364, 368), (557, 424, 423, 558), (89, 734, 733, 90), (480, 470, 469, 481), (382, 376, 379, 383), (388, 670, 669, 389), (725, 343, 342, 726), (392, 387, 390, 393), (697, 106, 105, 698), (401, 395, 398, 402), (142, 650, 649, 143), (628, 167, 166, 629), (413, 407, 410, 414), (256, 815, 814, 253), (760, 304, 307, 761), (564, 275, 274, 565), (427, 422, 425, 428), (188, 613, 612, 189), (176, 873, 872, 173), (442, 434, 437, 438), (447, 441, 440, 443), (450, 446, 445, 451), (856, 219, 222, 857), (350, 718, 717, 351), (461, 456, 459, 462), (466, 460, 464, 467), (471, 465, 468, 469), (765, 303, 302, 766), (477, 473, 472, 478), (655, 133, 132, 656), (193, 610, 609, 194), (488, 483, 485, 489), (492, 487, 486, 493), (496, 491, 490, 494), (264, 812, 811, 265), (861, 218, 217, 862), (506, 501, 503, 507), (510, 505, 504, 511), (515, 508, 512, 516), (429, 553, 552, 426), (523, 518, 517, 524), (430, 476, 479, 431), (736, 85, 84, 737), (56, 786, 785, 57), (463, 527, 526, 464), (497, 468, 467, 498), (347, 721, 720, 344), (664, 391, 394, 665), (624, 179, 178, 625), (182, 621, 620, 183), (566, 560, 563, 567), (519, 326, 325, 520), (576, 568, 571, 572), (580, 575, 574, 577), (584, 579, 578, 581), (588, 583, 582, 585), (592, 587, 586, 589), (595, 591, 590, 593), (453, 475, 474, 454), (830, 46, 45, 831), (61, 783, 782, 62), (30, 12, 15, 31), (614, 608, 611, 615), (27, 11, 10, 24), (621, 616, 618, 622), (625, 620, 619, 626), (629, 624, 623, 630), (633, 628, 627, 634), (637, 632, 631, 638), (642, 635, 639, 643), (22, 4, 7, 23), (19, 3, 2, 16), (654, 648, 650, 651), (659, 653, 652, 655), (662, 658, 657, 663), (46, 29, 28, 47), (43, 26, 25, 40), (38, 21, 20, 39), (35, 18, 17, 32), (62, 45, 44, 63), (59, 42, 41, 56), (690, 684, 687, 691), (54, 37, 36, 55), (51, 34, 33, 48), (702, 696, 699, 703), (707, 700, 704, 708), (711, 706, 705, 709), (90, 61, 60, 91), (87, 58, 57, 84), (76, 53, 52, 77), (67, 50, 49, 64), (120, 89, 88, 121), (111, 86, 85, 108), (738, 732, 735, 739), (106, 75, 74, 107), (103, 66, 65, 99), (750, 744, 747, 751), (150, 119, 118, 151), (147, 110, 109, 144), (143, 105, 104, 141), (139, 102, 101, 140), (134, 95, 98, 135), (131, 92, 94, 128), (272, 185, 187, 273), (261, 181, 184, 257), (787, 781, 784, 788), (229, 177, 180, 230), (225, 165, 168, 226), (800, 794, 797, 801), (213, 153, 156, 214), (201, 148, 152, 202), (198, 146, 145, 196), (194, 132, 136, 195), (191, 130, 129, 188), (326, 271, 270, 327), (323, 260, 259, 320), (310, 193, 192, 311), (835, 829, 832, 836), (277, 190, 189, 274), (454, 325, 324, 455), (847, 841, 844, 848), (433, 322, 321, 430), (358, 309, 308, 359), (339, 276, 275, 336), (558, 453, 452, 559), (555, 432, 431, 552), (550, 419, 421, 551), (547, 415, 418, 543), (540, 403, 406, 541), (882, 876, 879, 883), (537, 384, 386, 534), (532, 373, 375, 533), (894, 888, 891, 895), (529, 369, 372, 525), (499, 356, 360, 500), (482, 338, 337, 480), (678, 557, 556, 679), (675, 554, 553, 672), (670, 549, 548, 671), (667, 546, 545, 664), (646, 538, 542, 647), (926, 922, 921, 923), (607, 536, 535, 604), (602, 531, 530, 603), (937, 933, 932, 934), (599, 528, 527, 596), (742, 677, 676, 743), (731, 674, 673, 728), (726, 669, 668, 727), (936, 127, 126, 937), (933, 123, 122, 930), (723, 666, 665, 720), (925, 117, 116, 926), (922, 113, 112, 919), (718, 645, 644, 719), (715, 606, 605, 712), (694, 601, 600, 695), (683, 598, 597, 680), (804, 741, 740, 805), (793, 730, 729, 789), (774, 725, 724, 775), (81, 176, 175, 82), (79, 169, 172, 80), (771, 722, 721, 768), (71, 164, 163, 72), (69, 160, 159, 70), (766, 717, 716, 767), (763, 714, 713, 760), (758, 693, 692, 759), (755, 682, 681, 752), (855, 803, 802, 853), (851, 792, 791, 852), (839, 777, 780, 840), (173, 222, 221, 174), (170, 215, 218, 171), (827, 772, 776, 828), (161, 210, 209, 162), (157, 206, 205, 158), (824, 770, 769, 822), (820, 765, 764, 821), (817, 762, 761, 814), (812, 757, 756, 813), (809, 754, 753, 806), (870, 819, 818, 871), (867, 816, 815, 864), (219, 266, 269, 220), (216, 262, 265, 217), (862, 811, 810, 863), (207, 256, 255, 208), (203, 249, 252, 204), (859, 808, 807, 856), (902, 869, 868, 903), (899, 866, 865, 896), (886, 861, 860, 887), (875, 858, 857, 872), (943, 901, 900, 941), (940, 898, 897, 938), (267, 316, 319, 268), (263, 315, 314, 264), (929, 885, 884, 927), (253, 307, 306, 254), (250, 300, 303, 251), (246, 299, 298, 247), (244, 295, 294, 245), (240, 287, 290, 241), (236, 286, 285, 237), (231, 281, 280, 232), (918, 874, 873, 916), (13, 913, 915, 14), (317, 365, 368, 318), (312, 364, 363, 313), (8, 910, 912, 9), (304, 352, 355, 305), (301, 348, 351, 302), (296, 347, 346, 297), (291, 340, 343, 292), (5, 907, 909, 6), (283, 332, 335, 284), (278, 331, 330, 279), (0, 904, 906, 1), (3, 7, 6, 0), (366, 411, 414, 367), (361, 410, 409, 362), (11, 15, 14, 8), (353, 399, 402, 354), (349, 398, 397, 350), (344, 394, 393, 345), (341, 390, 389, 342), (18, 20, 23, 19), (333, 380, 383, 334), (328, 379, 378, 329), (26, 28, 31, 27), (34, 36, 39, 35), (412, 463, 462, 413), (407, 459, 458, 408), (42, 44, 47, 43), (400, 448, 451, 401), (395, 445, 444, 396), (391, 439, 438, 392), (387, 437, 436, 388), (50, 52, 55, 51), (381, 429, 428, 382), (376, 425, 424, 377), (470, 513, 516, 471), (465, 512, 511, 466), (460, 504, 507, 461), (456, 503, 502, 457), (58, 60, 63, 59), (449, 495, 494, 450), (446, 490, 493, 447), (441, 486, 489, 442), (434, 485, 484, 435), (66, 74, 77, 67), (426, 479, 478, 427), (422, 472, 475, 423), (514, 564, 567, 515), (508, 563, 562, 509), (86, 88, 91, 87), (92, 98, 97, 93), (95, 101, 100, 96), (102, 104, 107, 103), (110, 118, 121, 111), (130, 136, 135, 131), (133, 137, 140, 134), (138, 142, 141, 139), (476, 521, 524, 477), (473, 517, 520, 474), (565, 612, 615, 566), (560, 611, 610, 561), (146, 152, 151, 147), (148, 156, 155, 149), (153, 168, 167, 154), (165, 180, 179, 166), (177, 184, 183, 178), (181, 187, 186, 182), (190, 192, 195, 191), (197, 199, 202, 198), (522, 573, 572, 523), (518, 571, 570, 519), (613, 660, 663, 614), (608, 657, 656, 609), (200, 211, 214, 201), (212, 223, 226, 213), (224, 227, 230, 225), (594, 640, 643, 595), (591, 639, 638, 592), (587, 631, 634, 588), (583, 627, 630, 584), (579, 623, 626, 580), (575, 619, 622, 576), (568, 618, 617, 569), (661, 710, 709, 662), (658, 705, 708, 659), (653, 704, 703, 654), (648, 699, 698, 649), (228, 258, 257, 229), (641, 688, 691, 642), (635, 687, 686, 636), (260, 270, 273, 261), (276, 308, 311, 277), (322, 324, 327, 323), (338, 360, 359, 339), (356, 372, 371, 357), (369, 375, 374, 370), (384, 406, 405, 385), (701, 748, 751, 702), (696, 747, 746, 697), (403, 418, 417, 404), (689, 736, 739, 690), (684, 735, 734, 685), (415, 421, 420, 416), (432, 452, 455, 433), (481, 497, 500, 482), (498, 526, 525, 499), (528, 530, 533, 529), (536, 542, 541, 537), (539, 544, 543, 540), (749, 798, 801, 750), (744, 797, 796, 745), (546, 548, 551, 547), (737, 785, 788, 738), (732, 784, 783, 733), (554, 556, 559, 555), (598, 600, 603, 599), (606, 644, 647, 607), (666, 668, 671, 667), (674, 676, 679, 675), (682, 692, 695, 683), (714, 716, 719, 715), (799, 845, 848, 800), (794, 844, 843, 795), (722, 724, 727, 723), (786, 833, 836, 787), (781, 832, 831, 782), (730, 740, 743, 731), (754, 756, 759, 755), (762, 764, 767, 763), (770, 776, 775, 771), (772, 780, 779, 773), (777, 791, 790, 778), (792, 802, 805, 793), (846, 892, 895, 847), (841, 891, 890, 842), (808, 810, 813, 809), (834, 880, 883, 835), (829, 879, 878, 830), (816, 818, 821, 817), (823, 825, 828, 824), (826, 837, 840, 827), (838, 849, 852, 839), (850, 854, 853, 851), (858, 860, 863, 859), (866, 868, 871, 867), (893, 935, 934, 894), (888, 932, 931, 889), (874, 884, 887, 875), (881, 924, 923, 882), (876, 921, 920, 877), (898, 900, 903, 899), (904, 909, 908, 905), (910, 915, 914, 911), (917, 928, 927, 918), (939, 942, 941, 940), (935, 893, 16, 2)])
me_plane.use_remesh_preserve_volume = False
me_plane.use_remesh_preserve_attributes = False
me_plane.use_mirror_vertex_groups = False
me_plane.update()

# ---- objects
ob_plane = bpy.data.objects.new('Plane', me_plane)

# ---- transforms, parenting, visibility, modifiers, constraints
ob_plane.location = (0.0, 0.0, 0.0)
ob_plane.lineart.crease_threshold = 0.0

# ---- collection membership
col_collection_1.objects.link(ob_plane)

# ---- scene / render settings (as saved in the file)
scene.frame_start = 1; scene.frame_end = 250; scene.frame_set(1)
scene.render.engine = 'BLENDER_EEVEE_NEXT'
scene.render.image_settings.compression = 90
scene.render.resolution_percentage = 50
scene.render.dither_intensity = 0.0
scene.cycles.use_denoising = False
scene.cycles.samples = 10
scene.cycles.sampling_pattern = 'TABULATED_SOBOL'
scene.cycles.light_sampling_threshold = 0.0
scene.cycles.use_adaptive_sampling = False
scene.cycles.use_light_tree = False
scene.cycles.blur_glossy = 0.0
scene.cycles.volume_bounces = 1
scene.cycles.pixel_filter_type = 'GAUSSIAN'
scene.cycles.sample_clamp_indirect = 0.0
scene.view_settings.view_transform = 'Standard'
bpy.context.view_layer.update()

# ---- added for rendering (the .blend has no active camera and no usable light): camera, sun
cam_auto = bpy.data.cameras.new('AutoCamera')
cam_auto.lens = 50.0
cam_auto.sensor_width = 36.0
cam_auto.clip_end = 2660.23
ob_auto_camera = bpy.data.objects.new('AutoCamera', cam_auto)
scene.collection.objects.link(ob_auto_camera)
ob_auto_camera.location = (151.581, -181.897, 125.765)
ob_auto_camera.rotation_euler = (1.09748, -7.21219e-08, 0.694738)
scene.camera = ob_auto_camera
light_auto_sun = bpy.data.lights.new('AutoSun', 'SUN')
light_auto_sun.energy = 3.0
light_auto_sun.angle = 0.0523599
ob_auto_sun = bpy.data.objects.new('AutoSun', light_auto_sun)
scene.collection.objects.link(ob_auto_sun)
ob_auto_sun.rotation_euler = (0.872665, 0.174533, 0.523599)
bpy.context.view_layer.update()
